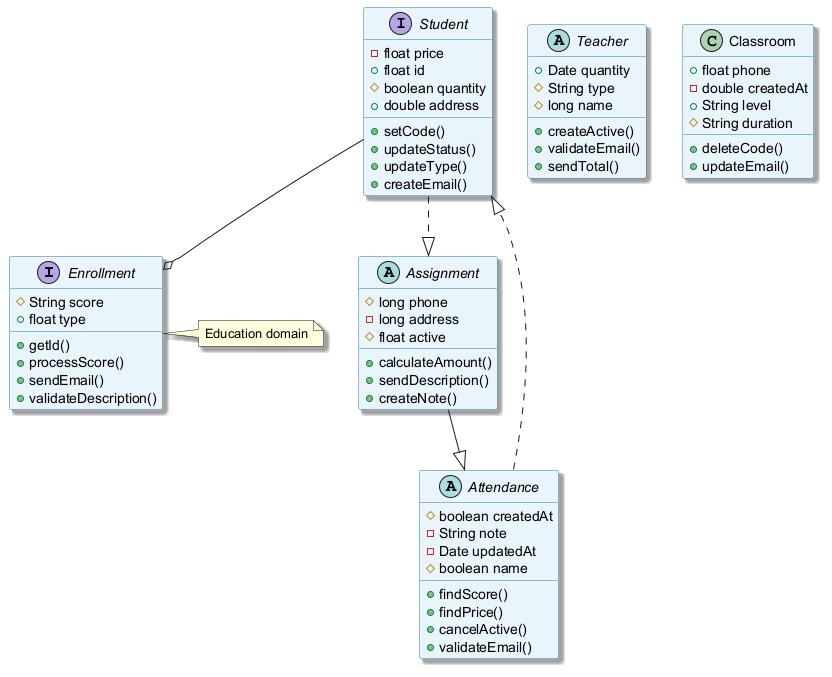

The diagram above was rendered by PlantUML. Its source (embedded in the PNG):
@startuml
skinparam backgroundColor #FFFFFF
skinparam classBackgroundColor #E8F4FA
skinparam classBorderColor #2C7DA0
skinparam shadowing true
interface Enrollment {
  #String score
  +float type
  +getId()
  +processScore()
  +sendEmail()
  +validateDescription()
}
abstract class Teacher {
  +Date quantity
  #String type
  #long name
  +createActive()
  +validateEmail()
  +sendTotal()
}
interface Student {
  -float price
  +float id
  #boolean quantity
  +double address
  +setCode()
  +updateStatus()
  +updateType()
  +createEmail()
}
abstract class Attendance {
  #boolean createdAt
  -String note
  -Date updatedAt
  #boolean name
  +findScore()
  +findPrice()
  +cancelActive()
  +validateEmail()
}
abstract class Assignment {
  #long phone
  -long address
  #float active
  +calculateAmount()
  +sendDescription()
  +createNote()
}
class Classroom {
  +float phone
  -double createdAt
  +String level
  #String duration
  +deleteCode()
  +updateEmail()
}
Student ..|> Assignment
Attendance ..|> Student
Student --o Enrollment
Assignment --|> Attendance
note right of Enrollment : Education domain
@enduml